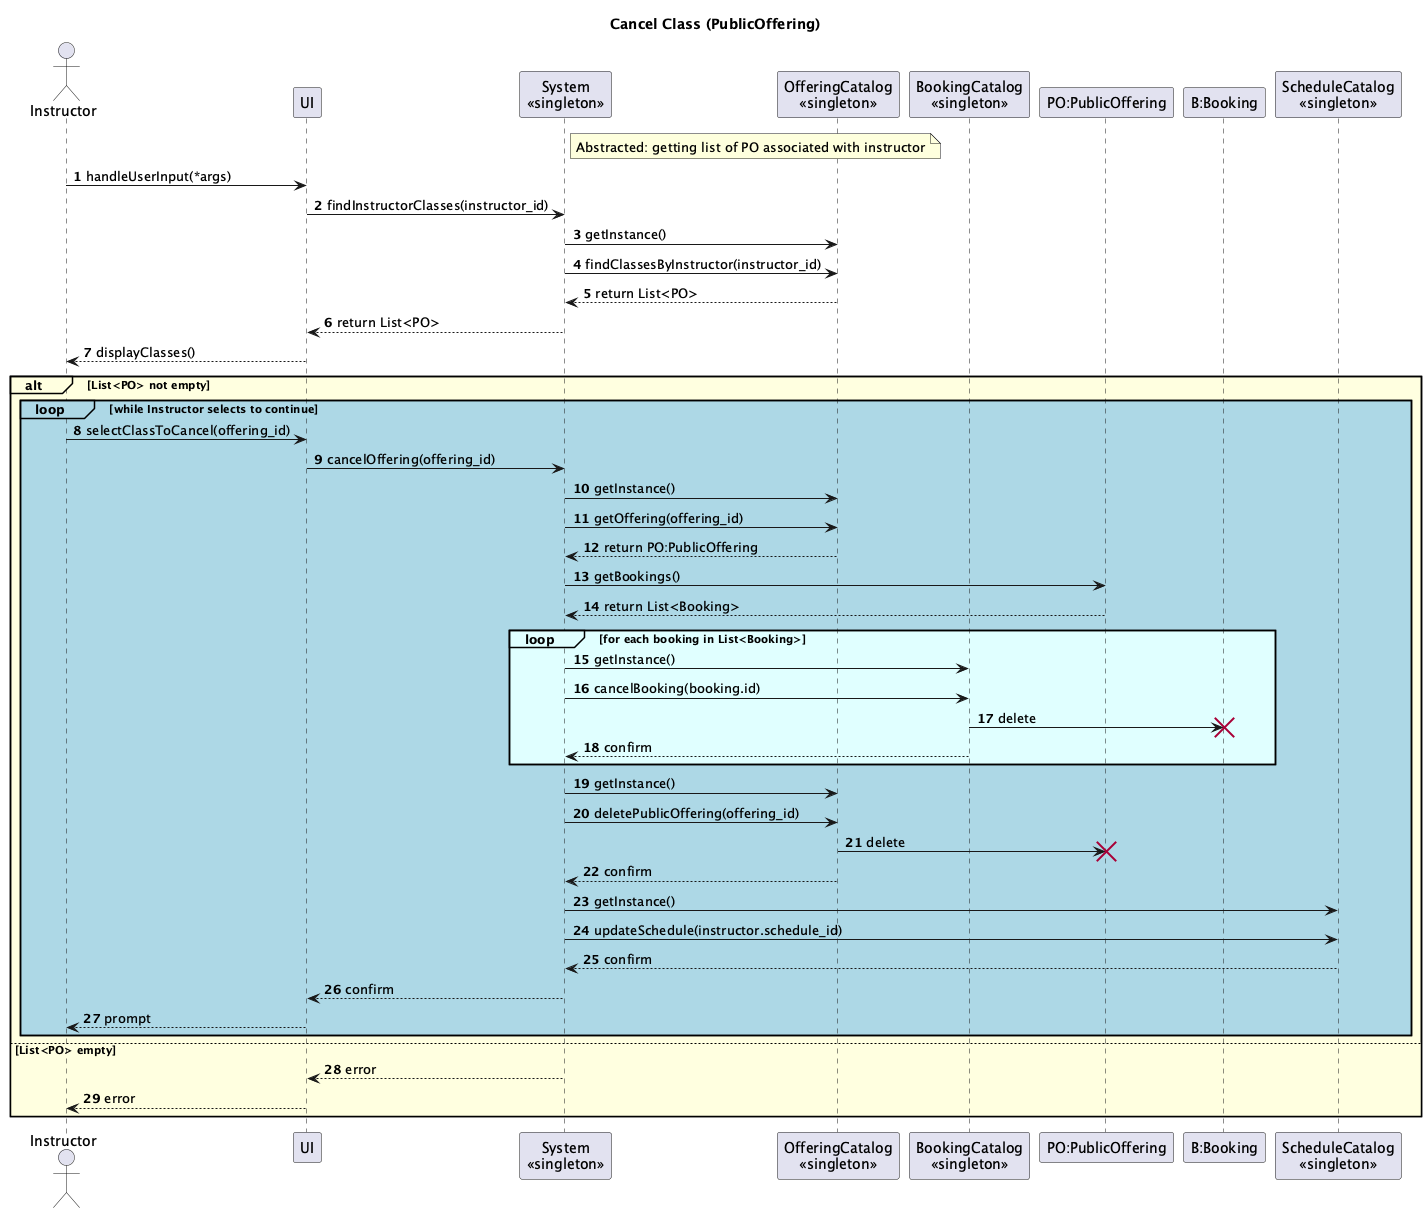

The diagram above was rendered by PlantUML. Its source (embedded in the PNG):
@startuml
title Cancel Class (PublicOffering)

actor Instructor
participant UI
participant "System\n<<singleton>>" as System
participant "OfferingCatalog\n<<singleton>>" as OfferingCatalog
participant "BookingCatalog\n<<singleton>>" as BookingCatalog
participant "PO:PublicOffering" as PublicOffering
participant "B:Booking" as Booking
participant "ScheduleCatalog\n<<singleton>>" as ScheduleCatalog

note right of System
Abstracted: getting list of PO associated with instructor
end note

autonumber

Instructor -> UI: handleUserInput(*args)
UI -> System: findInstructorClasses(instructor_id)

System -> OfferingCatalog: getInstance()
System -> OfferingCatalog: findClassesByInstructor(instructor_id)
OfferingCatalog --> System: return List<PO>

System --> UI: return List<PO>
UI --> Instructor: displayClasses()

alt#lightyellow #lightyellow List<PO> not empty
    loop#lightblue #lightblue while Instructor selects to continue
        Instructor -> UI: selectClassToCancel(offering_id)
        UI -> System: cancelOffering(offering_id)
        
        System -> OfferingCatalog: getInstance()
        System -> OfferingCatalog: getOffering(offering_id)
        OfferingCatalog --> System: return PO:PublicOffering
        
        System -> PublicOffering: getBookings()
        PublicOffering --> System: return List<Booking>
        
        loop#LightCyan #LightCyan for each booking in List<Booking>
            System -> BookingCatalog: getInstance()
            System -> BookingCatalog: cancelBooking(booking.id)
            BookingCatalog -> Booking !!: delete
            BookingCatalog --> System: confirm
        end
        
        System -> OfferingCatalog: getInstance()
        System -> OfferingCatalog: deletePublicOffering(offering_id)
        OfferingCatalog -> PublicOffering !!: delete
        OfferingCatalog --> System: confirm
        
        System -> ScheduleCatalog: getInstance()
        System -> ScheduleCatalog: updateSchedule(instructor.schedule_id)
        ScheduleCatalog --> System: confirm
        
        System --> UI: confirm
        UI --> Instructor: prompt
    end
else List<PO> empty
    System --> UI: error
    UI --> Instructor: error
end

@enduml